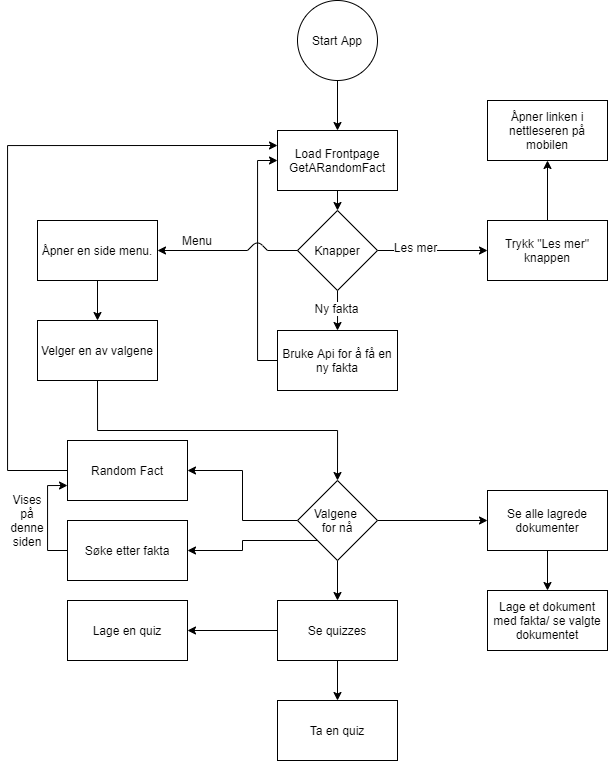

The diagram above was exported from draw.io. Its source (the exported page's mxGraphModel, read from the mxfile embedded in the PNG):
<mxGraphModel dx="1487" dy="696" grid="1" gridSize="10" guides="1" tooltips="1" connect="1" arrows="1" fold="1" page="1" pageScale="1" pageWidth="1100" pageHeight="850" background="#ffffff" math="0" shadow="0">
  <root>
    <mxCell id="0" />
    <mxCell id="1" parent="0" />
    <mxCell id="OzqaQOq_TC0y7DMCUnmg-3" style="edgeStyle=orthogonalEdgeStyle;rounded=0;orthogonalLoop=1;jettySize=auto;html=1;entryX=0.5;entryY=0;entryDx=0;entryDy=0;" edge="1" parent="1" source="OzqaQOq_TC0y7DMCUnmg-1" target="OzqaQOq_TC0y7DMCUnmg-2">
      <mxGeometry relative="1" as="geometry" />
    </mxCell>
    <mxCell id="OzqaQOq_TC0y7DMCUnmg-1" value="Start App" style="ellipse;whiteSpace=wrap;html=1;aspect=fixed;" vertex="1" parent="1">
      <mxGeometry x="340" y="40" width="80" height="80" as="geometry" />
    </mxCell>
    <mxCell id="OzqaQOq_TC0y7DMCUnmg-11" style="edgeStyle=orthogonalEdgeStyle;rounded=0;orthogonalLoop=1;jettySize=auto;html=1;exitX=0.5;exitY=1;exitDx=0;exitDy=0;entryX=0.5;entryY=0;entryDx=0;entryDy=0;" edge="1" parent="1" source="OzqaQOq_TC0y7DMCUnmg-2" target="OzqaQOq_TC0y7DMCUnmg-6">
      <mxGeometry relative="1" as="geometry" />
    </mxCell>
    <mxCell id="OzqaQOq_TC0y7DMCUnmg-2" value="Load Frontpage&lt;br&gt;GetARandomFact" style="rounded=0;whiteSpace=wrap;html=1;" vertex="1" parent="1">
      <mxGeometry x="320" y="170" width="120" height="60" as="geometry" />
    </mxCell>
    <mxCell id="OzqaQOq_TC0y7DMCUnmg-14" style="edgeStyle=orthogonalEdgeStyle;rounded=0;orthogonalLoop=1;jettySize=auto;html=1;exitX=0;exitY=0.5;exitDx=0;exitDy=0;entryX=0;entryY=0.5;entryDx=0;entryDy=0;" edge="1" parent="1" source="OzqaQOq_TC0y7DMCUnmg-4" target="OzqaQOq_TC0y7DMCUnmg-2">
      <mxGeometry relative="1" as="geometry" />
    </mxCell>
    <mxCell id="OzqaQOq_TC0y7DMCUnmg-4" value="Bruke Api for å få en ny fakta" style="rounded=0;whiteSpace=wrap;html=1;" vertex="1" parent="1">
      <mxGeometry x="320" y="370" width="120" height="60" as="geometry" />
    </mxCell>
    <mxCell id="OzqaQOq_TC0y7DMCUnmg-10" style="edgeStyle=orthogonalEdgeStyle;rounded=0;orthogonalLoop=1;jettySize=auto;html=1;exitX=0.5;exitY=0;exitDx=0;exitDy=0;" edge="1" parent="1" source="OzqaQOq_TC0y7DMCUnmg-5" target="OzqaQOq_TC0y7DMCUnmg-9">
      <mxGeometry relative="1" as="geometry" />
    </mxCell>
    <mxCell id="OzqaQOq_TC0y7DMCUnmg-5" value="Trykk &quot;Les mer&quot; knappen" style="rounded=0;whiteSpace=wrap;html=1;" vertex="1" parent="1">
      <mxGeometry x="530" y="260" width="120" height="60" as="geometry" />
    </mxCell>
    <mxCell id="OzqaQOq_TC0y7DMCUnmg-7" style="edgeStyle=orthogonalEdgeStyle;rounded=0;orthogonalLoop=1;jettySize=auto;html=1;exitX=1;exitY=0.5;exitDx=0;exitDy=0;entryX=0;entryY=0.5;entryDx=0;entryDy=0;" edge="1" parent="1" source="OzqaQOq_TC0y7DMCUnmg-6" target="OzqaQOq_TC0y7DMCUnmg-5">
      <mxGeometry relative="1" as="geometry" />
    </mxCell>
    <mxCell id="OzqaQOq_TC0y7DMCUnmg-8" value="Les mer" style="text;html=1;align=center;verticalAlign=middle;resizable=0;points=[];labelBackgroundColor=#ffffff;" vertex="1" connectable="0" parent="OzqaQOq_TC0y7DMCUnmg-7">
      <mxGeometry x="-0.32" y="4" relative="1" as="geometry">
        <mxPoint as="offset" />
      </mxGeometry>
    </mxCell>
    <mxCell id="OzqaQOq_TC0y7DMCUnmg-12" style="edgeStyle=orthogonalEdgeStyle;rounded=0;orthogonalLoop=1;jettySize=auto;html=1;exitX=0.5;exitY=1;exitDx=0;exitDy=0;entryX=0.5;entryY=0;entryDx=0;entryDy=0;" edge="1" parent="1" source="OzqaQOq_TC0y7DMCUnmg-6" target="OzqaQOq_TC0y7DMCUnmg-4">
      <mxGeometry relative="1" as="geometry">
        <Array as="points">
          <mxPoint x="380" y="350" />
          <mxPoint x="380" y="350" />
        </Array>
      </mxGeometry>
    </mxCell>
    <mxCell id="OzqaQOq_TC0y7DMCUnmg-13" value="Ny fakta" style="text;html=1;align=center;verticalAlign=middle;resizable=0;points=[];labelBackgroundColor=#ffffff;" vertex="1" connectable="0" parent="OzqaQOq_TC0y7DMCUnmg-12">
      <mxGeometry x="-0.1371" y="-2" relative="1" as="geometry">
        <mxPoint as="offset" />
      </mxGeometry>
    </mxCell>
    <mxCell id="OzqaQOq_TC0y7DMCUnmg-6" value="Knapper" style="rhombus;whiteSpace=wrap;html=1;" vertex="1" parent="1">
      <mxGeometry x="340" y="250" width="80" height="80" as="geometry" />
    </mxCell>
    <mxCell id="OzqaQOq_TC0y7DMCUnmg-9" value="Åpner linken i nettleseren på mobilen" style="rounded=0;whiteSpace=wrap;html=1;" vertex="1" parent="1">
      <mxGeometry x="530" y="140" width="120" height="60" as="geometry" />
    </mxCell>
    <mxCell id="OzqaQOq_TC0y7DMCUnmg-15" value="" style="endArrow=none;html=1;" edge="1" parent="1">
      <mxGeometry width="50" height="50" relative="1" as="geometry">
        <mxPoint x="290" y="290" as="sourcePoint" />
        <mxPoint x="310" y="290" as="targetPoint" />
        <Array as="points">
          <mxPoint x="300" y="280" />
        </Array>
      </mxGeometry>
    </mxCell>
    <mxCell id="OzqaQOq_TC0y7DMCUnmg-16" value="" style="endArrow=none;html=1;entryX=0;entryY=0.5;entryDx=0;entryDy=0;" edge="1" parent="1" target="OzqaQOq_TC0y7DMCUnmg-6">
      <mxGeometry width="50" height="50" relative="1" as="geometry">
        <mxPoint x="310" y="290" as="sourcePoint" />
        <mxPoint x="340" y="450" as="targetPoint" />
      </mxGeometry>
    </mxCell>
    <mxCell id="OzqaQOq_TC0y7DMCUnmg-23" style="edgeStyle=orthogonalEdgeStyle;rounded=0;orthogonalLoop=1;jettySize=auto;html=1;exitX=0.5;exitY=1;exitDx=0;exitDy=0;entryX=0.5;entryY=0;entryDx=0;entryDy=0;" edge="1" parent="1" source="OzqaQOq_TC0y7DMCUnmg-17" target="OzqaQOq_TC0y7DMCUnmg-22">
      <mxGeometry relative="1" as="geometry" />
    </mxCell>
    <mxCell id="OzqaQOq_TC0y7DMCUnmg-17" value="Åpner en side menu." style="rounded=0;whiteSpace=wrap;html=1;" vertex="1" parent="1">
      <mxGeometry x="80" y="260" width="120" height="60" as="geometry" />
    </mxCell>
    <mxCell id="OzqaQOq_TC0y7DMCUnmg-20" value="" style="endArrow=classic;html=1;entryX=1;entryY=0.5;entryDx=0;entryDy=0;" edge="1" parent="1" target="OzqaQOq_TC0y7DMCUnmg-17">
      <mxGeometry width="50" height="50" relative="1" as="geometry">
        <mxPoint x="290" y="290" as="sourcePoint" />
        <mxPoint x="130" y="450" as="targetPoint" />
      </mxGeometry>
    </mxCell>
    <mxCell id="OzqaQOq_TC0y7DMCUnmg-21" value="Menu" style="text;html=1;strokeColor=none;fillColor=none;align=center;verticalAlign=middle;whiteSpace=wrap;rounded=0;" vertex="1" parent="1">
      <mxGeometry x="220" y="270" width="40" height="20" as="geometry" />
    </mxCell>
    <mxCell id="OzqaQOq_TC0y7DMCUnmg-25" style="edgeStyle=orthogonalEdgeStyle;rounded=0;orthogonalLoop=1;jettySize=auto;html=1;exitX=0.5;exitY=1;exitDx=0;exitDy=0;entryX=0.5;entryY=0;entryDx=0;entryDy=0;" edge="1" parent="1" source="OzqaQOq_TC0y7DMCUnmg-22" target="OzqaQOq_TC0y7DMCUnmg-24">
      <mxGeometry relative="1" as="geometry" />
    </mxCell>
    <mxCell id="OzqaQOq_TC0y7DMCUnmg-22" value="Velger en av valgene" style="rounded=0;whiteSpace=wrap;html=1;" vertex="1" parent="1">
      <mxGeometry x="80" y="360" width="120" height="60" as="geometry" />
    </mxCell>
    <mxCell id="OzqaQOq_TC0y7DMCUnmg-27" style="edgeStyle=orthogonalEdgeStyle;rounded=0;orthogonalLoop=1;jettySize=auto;html=1;exitX=0;exitY=0.5;exitDx=0;exitDy=0;entryX=1;entryY=0.5;entryDx=0;entryDy=0;" edge="1" parent="1" source="OzqaQOq_TC0y7DMCUnmg-24" target="OzqaQOq_TC0y7DMCUnmg-26">
      <mxGeometry relative="1" as="geometry" />
    </mxCell>
    <mxCell id="OzqaQOq_TC0y7DMCUnmg-30" style="edgeStyle=orthogonalEdgeStyle;rounded=0;orthogonalLoop=1;jettySize=auto;html=1;exitX=1;exitY=0.5;exitDx=0;exitDy=0;entryX=0;entryY=0.5;entryDx=0;entryDy=0;" edge="1" parent="1" source="OzqaQOq_TC0y7DMCUnmg-24" target="OzqaQOq_TC0y7DMCUnmg-28">
      <mxGeometry relative="1" as="geometry" />
    </mxCell>
    <mxCell id="OzqaQOq_TC0y7DMCUnmg-32" style="edgeStyle=orthogonalEdgeStyle;rounded=0;orthogonalLoop=1;jettySize=auto;html=1;exitX=0.5;exitY=1;exitDx=0;exitDy=0;entryX=0.5;entryY=0;entryDx=0;entryDy=0;" edge="1" parent="1" source="OzqaQOq_TC0y7DMCUnmg-24" target="OzqaQOq_TC0y7DMCUnmg-31">
      <mxGeometry relative="1" as="geometry" />
    </mxCell>
    <mxCell id="OzqaQOq_TC0y7DMCUnmg-40" style="edgeStyle=orthogonalEdgeStyle;rounded=0;orthogonalLoop=1;jettySize=auto;html=1;exitX=0;exitY=1;exitDx=0;exitDy=0;entryX=1;entryY=0.5;entryDx=0;entryDy=0;" edge="1" parent="1" source="OzqaQOq_TC0y7DMCUnmg-24" target="OzqaQOq_TC0y7DMCUnmg-39">
      <mxGeometry relative="1" as="geometry" />
    </mxCell>
    <mxCell id="OzqaQOq_TC0y7DMCUnmg-24" value="Valgene &lt;br&gt;for nå" style="rhombus;whiteSpace=wrap;html=1;" vertex="1" parent="1">
      <mxGeometry x="340" y="520" width="80" height="80" as="geometry" />
    </mxCell>
    <mxCell id="OzqaQOq_TC0y7DMCUnmg-29" style="edgeStyle=orthogonalEdgeStyle;rounded=0;orthogonalLoop=1;jettySize=auto;html=1;exitX=0;exitY=0.5;exitDx=0;exitDy=0;entryX=0;entryY=0.25;entryDx=0;entryDy=0;" edge="1" parent="1" source="OzqaQOq_TC0y7DMCUnmg-26" target="OzqaQOq_TC0y7DMCUnmg-2">
      <mxGeometry relative="1" as="geometry">
        <Array as="points">
          <mxPoint x="50" y="510" />
          <mxPoint x="50" y="185" />
        </Array>
      </mxGeometry>
    </mxCell>
    <mxCell id="OzqaQOq_TC0y7DMCUnmg-26" value="Random Fact" style="rounded=0;whiteSpace=wrap;html=1;" vertex="1" parent="1">
      <mxGeometry x="110" y="480" width="120" height="60" as="geometry" />
    </mxCell>
    <mxCell id="OzqaQOq_TC0y7DMCUnmg-34" style="edgeStyle=orthogonalEdgeStyle;rounded=0;orthogonalLoop=1;jettySize=auto;html=1;exitX=0.5;exitY=1;exitDx=0;exitDy=0;entryX=0.5;entryY=0;entryDx=0;entryDy=0;" edge="1" parent="1" source="OzqaQOq_TC0y7DMCUnmg-28" target="OzqaQOq_TC0y7DMCUnmg-33">
      <mxGeometry relative="1" as="geometry" />
    </mxCell>
    <mxCell id="OzqaQOq_TC0y7DMCUnmg-28" value="Se alle lagrede dokumenter" style="rounded=0;whiteSpace=wrap;html=1;" vertex="1" parent="1">
      <mxGeometry x="530" y="530" width="120" height="60" as="geometry" />
    </mxCell>
    <mxCell id="OzqaQOq_TC0y7DMCUnmg-37" style="edgeStyle=orthogonalEdgeStyle;rounded=0;orthogonalLoop=1;jettySize=auto;html=1;exitX=0.5;exitY=1;exitDx=0;exitDy=0;entryX=0.5;entryY=0;entryDx=0;entryDy=0;" edge="1" parent="1" source="OzqaQOq_TC0y7DMCUnmg-31" target="OzqaQOq_TC0y7DMCUnmg-36">
      <mxGeometry relative="1" as="geometry" />
    </mxCell>
    <mxCell id="OzqaQOq_TC0y7DMCUnmg-38" style="edgeStyle=orthogonalEdgeStyle;rounded=0;orthogonalLoop=1;jettySize=auto;html=1;exitX=0;exitY=0.5;exitDx=0;exitDy=0;" edge="1" parent="1" source="OzqaQOq_TC0y7DMCUnmg-31" target="OzqaQOq_TC0y7DMCUnmg-35">
      <mxGeometry relative="1" as="geometry" />
    </mxCell>
    <mxCell id="OzqaQOq_TC0y7DMCUnmg-31" value="Se quizzes" style="rounded=0;whiteSpace=wrap;html=1;" vertex="1" parent="1">
      <mxGeometry x="320" y="640" width="120" height="60" as="geometry" />
    </mxCell>
    <mxCell id="OzqaQOq_TC0y7DMCUnmg-33" value="Lage et dokument med fakta/ se valgte dokumentet" style="rounded=0;whiteSpace=wrap;html=1;" vertex="1" parent="1">
      <mxGeometry x="530" y="630" width="120" height="60" as="geometry" />
    </mxCell>
    <mxCell id="OzqaQOq_TC0y7DMCUnmg-35" value="Lage en quiz" style="rounded=0;whiteSpace=wrap;html=1;" vertex="1" parent="1">
      <mxGeometry x="110" y="640" width="120" height="60" as="geometry" />
    </mxCell>
    <mxCell id="OzqaQOq_TC0y7DMCUnmg-36" value="Ta en quiz" style="rounded=0;whiteSpace=wrap;html=1;" vertex="1" parent="1">
      <mxGeometry x="320" y="740" width="120" height="60" as="geometry" />
    </mxCell>
    <mxCell id="OzqaQOq_TC0y7DMCUnmg-41" style="edgeStyle=orthogonalEdgeStyle;rounded=0;orthogonalLoop=1;jettySize=auto;html=1;exitX=0;exitY=0.5;exitDx=0;exitDy=0;entryX=0;entryY=0.75;entryDx=0;entryDy=0;" edge="1" parent="1" source="OzqaQOq_TC0y7DMCUnmg-39" target="OzqaQOq_TC0y7DMCUnmg-26">
      <mxGeometry relative="1" as="geometry" />
    </mxCell>
    <mxCell id="OzqaQOq_TC0y7DMCUnmg-39" value="Søke etter fakta" style="rounded=0;whiteSpace=wrap;html=1;" vertex="1" parent="1">
      <mxGeometry x="110" y="560" width="120" height="60" as="geometry" />
    </mxCell>
    <mxCell id="OzqaQOq_TC0y7DMCUnmg-42" value="Vises på denne siden" style="text;html=1;strokeColor=none;fillColor=none;align=center;verticalAlign=middle;whiteSpace=wrap;rounded=0;" vertex="1" parent="1">
      <mxGeometry x="50" y="550" width="40" height="20" as="geometry" />
    </mxCell>
  </root>
</mxGraphModel>